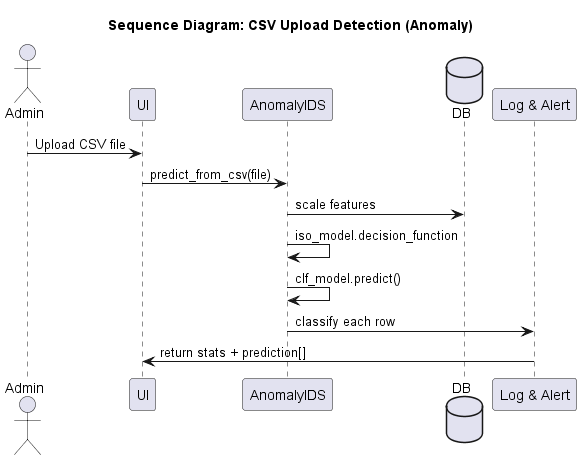

The diagram above was rendered by PlantUML. Its source (embedded in the PNG):
@startuml sequence_diagram
title Sequence Diagram: CSV Upload Detection (Anomaly)

actor Admin
participant UI
participant "AnomalyIDS" as AnomIDS
database DB
participant "Log & Alert" as LA

Admin -> UI : Upload CSV file
UI -> AnomIDS : predict_from_csv(file)
AnomIDS -> DB : scale features
AnomIDS -> AnomIDS : iso_model.decision_function
AnomIDS -> AnomIDS : clf_model.predict()
AnomIDS -> LA : classify each row
LA -> UI : return stats + prediction[]
@enduml